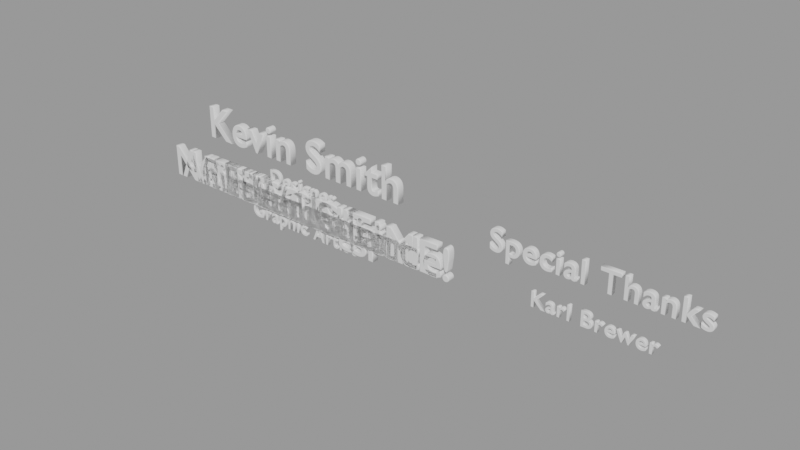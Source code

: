 # Source: intro18.blend  (saved by Blender 2.83.19; exported with 4.5.12 LTS)
import bpy
from mathutils import Matrix  # noqa: F401  (used for matrix-valued properties, if any)

bpy.ops.wm.read_factory_settings(use_empty=True)
scene = bpy.context.scene
scene.name = 'text'

# ---- collections
col_credits = bpy.data.collections.new('Credits'); scene.collection.children.link(col_credits)
col_intro_text = bpy.data.collections.new('Intro Text'); scene.collection.children.link(col_intro_text)

# ---- curves / text
txt_text_012 = bpy.data.curves.new('Text.012', 'FONT')
txt_text_012.dimensions = '2D'
txt_text_012.body = 'C'
txt_text_012.use_path_clamp = True
txt_text_012.bevel_resolution = 3
txt_text_012.extrude = 0.07
txt_text_012.bevel_depth = 0.02
txt_text_012.align_x = 'CENTER'
txt_text_012.align_y = 'CENTER'
txt_text_012.size = 1.01
txt_text_012.space_character = 1.1
txt_text_013 = bpy.data.curves.new('Text.013', 'FONT')
txt_text_013.dimensions = '2D'
txt_text_013.body = 'Intro'
txt_text_013.use_path_clamp = True
txt_text_013.bevel_resolution = 3
txt_text_013.extrude = 0.07
txt_text_013.bevel_depth = 0.02
txt_text_013.align_x = 'CENTER'
txt_text_013.align_y = 'CENTER'
txt_text_013.size = 1.01
txt_text_013.space_character = 1.1
txt_text_014 = bpy.data.curves.new('Text.014', 'FONT')
txt_text_014.dimensions = '2D'
txt_text_014.body = 'Designer\nProgrammer\nGraphic Artist'
txt_text_014.use_path_clamp = True
txt_text_014.bevel_resolution = 3
txt_text_014.extrude = 0.07
txt_text_014.bevel_depth = 0.02
txt_text_014.align_x = 'CENTER'
txt_text_014.align_y = 'CENTER'
txt_text_014.size = 1.01
txt_text_014.space_character = 1.1
txt_text_015 = bpy.data.curves.new('Text.015', 'FONT')
txt_text_015.dimensions = '2D'
txt_text_015.body = 'Kevin Smith'
txt_text_015.use_path_clamp = True
txt_text_015.bevel_resolution = 3
txt_text_015.extrude = 0.07
txt_text_015.bevel_depth = 0.02
txt_text_015.align_x = 'CENTER'
txt_text_015.align_y = 'CENTER'
txt_text_015.size = 1.01
txt_text_015.space_character = 1.1
txt_text_016 = bpy.data.curves.new('Text.016', 'FONT')
txt_text_016.dimensions = '2D'
txt_text_016.body = 'Karl Brewer'
txt_text_016.use_path_clamp = True
txt_text_016.bevel_resolution = 3
txt_text_016.extrude = 0.07
txt_text_016.bevel_depth = 0.02
txt_text_016.align_x = 'CENTER'
txt_text_016.align_y = 'CENTER'
txt_text_016.size = 1.01
txt_text_016.space_character = 1.1
txt_text_017 = bpy.data.curves.new('Text.017', 'FONT')
txt_text_017.dimensions = '2D'
txt_text_017.body = 'Special Thanks'
txt_text_017.use_path_clamp = True
txt_text_017.bevel_resolution = 3
txt_text_017.extrude = 0.07
txt_text_017.bevel_depth = 0.02
txt_text_017.align_x = 'CENTER'
txt_text_017.align_y = 'CENTER'
txt_text_017.size = 1.01
txt_text_017.space_character = 1.1
txt_text_001 = bpy.data.curves.new('Text.001', 'FONT')
txt_text_001.dimensions = '2D'
txt_text_001.body = 'Arrival'
txt_text_001.use_path_clamp = True
txt_text_001.bevel_resolution = 3
txt_text_001.extrude = 0.07
txt_text_001.bevel_depth = 0.02
txt_text_001.align_x = 'CENTER'
txt_text_001.align_y = 'CENTER'
txt_text_001.size = 1.01
txt_text_001.space_character = 1.1
txt_text_002 = bpy.data.curves.new('Text.002', 'FONT')
txt_text_002.dimensions = '2D'
txt_text_002.body = 'First Contact'
txt_text_002.use_path_clamp = True
txt_text_002.bevel_resolution = 3
txt_text_002.extrude = 0.07
txt_text_002.bevel_depth = 0.02
txt_text_002.align_x = 'CENTER'
txt_text_002.align_y = 'CENTER'
txt_text_002.size = 1.01
txt_text_002.space_character = 1.1
txt_text_003 = bpy.data.curves.new('Text.003', 'FONT')
txt_text_003.dimensions = '2D'
txt_text_003.body = 'Bonding'
txt_text_003.use_path_clamp = True
txt_text_003.bevel_resolution = 3
txt_text_003.extrude = 0.07
txt_text_003.bevel_depth = 0.02
txt_text_003.align_x = 'CENTER'
txt_text_003.align_y = 'CENTER'
txt_text_003.size = 1.01
txt_text_003.space_character = 1.1
txt_text_004 = bpy.data.curves.new('Text.004', 'FONT')
txt_text_004.dimensions = '2D'
txt_text_004.body = 'Friendship'
txt_text_004.use_path_clamp = True
txt_text_004.bevel_resolution = 3
txt_text_004.extrude = 0.07
txt_text_004.bevel_depth = 0.02
txt_text_004.align_x = 'CENTER'
txt_text_004.align_y = 'CENTER'
txt_text_004.size = 1.01
txt_text_004.space_character = 1.1
txt_text_005 = bpy.data.curves.new('Text.005', 'FONT')
txt_text_005.dimensions = '2D'
txt_text_005.body = 'War...'
txt_text_005.use_path_clamp = True
txt_text_005.bevel_resolution = 3
txt_text_005.extrude = 0.07
txt_text_005.bevel_depth = 0.02
txt_text_005.align_x = 'CENTER'
txt_text_005.align_y = 'CENTER'
txt_text_005.size = 1.01
txt_text_005.space_character = 1.1
txt_text_006 = bpy.data.curves.new('Text.006', 'FONT')
txt_text_006.dimensions = '2D'
txt_text_006.body = 'Destruction'
txt_text_006.use_path_clamp = True
txt_text_006.bevel_resolution = 3
txt_text_006.extrude = 0.07
txt_text_006.bevel_depth = 0.02
txt_text_006.align_x = 'CENTER'
txt_text_006.align_y = 'CENTER'
txt_text_006.size = 1.01
txt_text_006.space_character = 1.1
txt_text_007 = bpy.data.curves.new('Text.007', 'FONT')
txt_text_007.dimensions = '2D'
txt_text_007.body = 'Loneliness'
txt_text_007.use_path_clamp = True
txt_text_007.bevel_resolution = 3
txt_text_007.extrude = 0.07
txt_text_007.bevel_depth = 0.02
txt_text_007.align_x = 'CENTER'
txt_text_007.align_y = 'CENTER'
txt_text_007.size = 1.01
txt_text_007.space_character = 1.1
txt_text_008 = bpy.data.curves.new('Text.008', 'FONT')
txt_text_008.dimensions = '2D'
txt_text_008.body = 'Never Again'
txt_text_008.use_path_clamp = True
txt_text_008.bevel_resolution = 3
txt_text_008.extrude = 0.07
txt_text_008.bevel_depth = 0.02
txt_text_008.align_x = 'CENTER'
txt_text_008.align_y = 'CENTER'
txt_text_008.size = 1.01
txt_text_008.space_character = 1.1
txt_text_009 = bpy.data.curves.new('Text.009', 'FONT')
txt_text_009.dimensions = '2D'
txt_text_009.body = 'A New Friend'
txt_text_009.use_path_clamp = True
txt_text_009.bevel_resolution = 3
txt_text_009.extrude = 0.07
txt_text_009.bevel_depth = 0.02
txt_text_009.align_x = 'CENTER'
txt_text_009.align_y = 'CENTER'
txt_text_009.size = 1.01
txt_text_009.space_character = 1.1
txt_text_010 = bpy.data.curves.new('Text.010', 'FONT')
txt_text_010.dimensions = '2D'
txt_text_010.body = 'NOT THIS TIME!'
txt_text_010.use_path_clamp = True
txt_text_010.bevel_resolution = 3
txt_text_010.extrude = 0.07
txt_text_010.bevel_depth = 0.02
txt_text_010.align_x = 'CENTER'
txt_text_010.align_y = 'CENTER'
txt_text_010.size = 1.01
txt_text_010.space_character = 1.1
txt_text_011 = bpy.data.curves.new('Text.011', 'FONT')
txt_text_011.dimensions = '2D'
txt_text_011.body = 'Another Chance'
txt_text_011.use_path_clamp = True
txt_text_011.bevel_resolution = 3
txt_text_011.extrude = 0.07
txt_text_011.bevel_depth = 0.02
txt_text_011.align_x = 'CENTER'
txt_text_011.align_y = 'CENTER'
txt_text_011.size = 1.01
txt_text_011.space_character = 1.1

# ---- objects
ob_play = bpy.data.objects.new('Play', txt_text_012)
ob_intro = bpy.data.objects.new('Intro', txt_text_013)
ob_credits = bpy.data.objects.new('Credits', txt_text_014)
ob_credits_001 = bpy.data.objects.new('Credits.001', txt_text_015)
ob_credits_002 = bpy.data.objects.new('Credits.002', txt_text_016)
ob_credits_003 = bpy.data.objects.new('Credits.003', txt_text_017)
ob_0_arrival = bpy.data.objects.new('0-Arrival', txt_text_001)
ob_1_first_contact = bpy.data.objects.new('1-First Contact', txt_text_002)
ob_2_bike = bpy.data.objects.new('2-Bike', txt_text_003)
ob_3_beach = bpy.data.objects.new('3-Beach', txt_text_004)
ob_4_war = bpy.data.objects.new('4-War', txt_text_005)
ob_5_missiles = bpy.data.objects.new('5-Missiles', txt_text_006)
ob_6_death = bpy.data.objects.new('6-Death', txt_text_007)
ob_7_never_again = bpy.data.objects.new('7-Never Again', txt_text_008)
ob_8_a_new_friend = bpy.data.objects.new('8-A New Friend', txt_text_009)
ob_9_not_this_time = bpy.data.objects.new('9-Not This TIme', txt_text_010)
ob_10_another_chance = bpy.data.objects.new('10-Another Chance', txt_text_011)

# ---- transforms, parenting, visibility, modifiers, constraints
ob_play.location = (0.0, 0.0, 0.0)
ob_play.rotation_euler = (1.571, 2.22e-16, 2.22e-16)
ob_play.lineart.crease_threshold = 0.0
ob_intro.location = (0.0, 0.0, 0.0)
ob_intro.rotation_euler = (1.571, 2.22e-16, 2.22e-16)
ob_intro.lineart.crease_threshold = 0.0
ob_credits.location = (0.0, 0.0, 0.0)
ob_credits.rotation_euler = (1.571, 2.22e-16, 2.22e-16)
ob_credits.scale = (0.461, 0.461, 0.461)
ob_credits.lineart.crease_threshold = 0.0
ob_credits_001.location = (0.0, 0.0, 1.261)
ob_credits_001.rotation_euler = (1.571, 2.22e-16, 2.22e-16)
ob_credits_001.lineart.crease_threshold = 0.0
ob_credits_002.location = (6.99, 0.0, 0.0)
ob_credits_002.rotation_euler = (1.571, 2.22e-16, 2.22e-16)
ob_credits_002.scale = (0.461, 0.461, 0.461)
ob_credits_002.lineart.crease_threshold = 0.0
ob_credits_003.location = (6.99, 0.0, 0.9072)
ob_credits_003.rotation_euler = (1.571, 2.22e-16, 2.22e-16)
ob_credits_003.scale = (0.666, 0.666, 0.666)
ob_credits_003.lineart.crease_threshold = 0.0
ob_0_arrival.location = (0.0, 0.0, 0.0)
ob_0_arrival.rotation_euler = (1.571, 2.22e-16, 2.22e-16)
ob_0_arrival.lineart.crease_threshold = 0.0
ob_1_first_contact.location = (0.0, 0.0, 0.0)
ob_1_first_contact.rotation_euler = (1.571, 2.22e-16, 2.22e-16)
ob_1_first_contact.lineart.crease_threshold = 0.0
ob_2_bike.location = (0.0, 0.0, 0.0)
ob_2_bike.rotation_euler = (1.571, 2.22e-16, 2.22e-16)
ob_2_bike.lineart.crease_threshold = 0.0
ob_3_beach.location = (0.0, 0.0, 0.0)
ob_3_beach.rotation_euler = (1.571, 2.22e-16, 2.22e-16)
ob_3_beach.lineart.crease_threshold = 0.0
ob_4_war.location = (0.0, 0.0, 0.0)
ob_4_war.rotation_euler = (1.571, 2.22e-16, 2.22e-16)
ob_4_war.lineart.crease_threshold = 0.0
ob_5_missiles.location = (0.0, 0.0, 0.0)
ob_5_missiles.rotation_euler = (1.571, 2.22e-16, 2.22e-16)
ob_5_missiles.lineart.crease_threshold = 0.0
ob_6_death.location = (0.0, 0.0, 0.0)
ob_6_death.rotation_euler = (1.571, 2.22e-16, 2.22e-16)
ob_6_death.lineart.crease_threshold = 0.0
ob_7_never_again.location = (0.0, 0.0, 0.0)
ob_7_never_again.rotation_euler = (1.571, 2.22e-16, 2.22e-16)
ob_7_never_again.lineart.crease_threshold = 0.0
ob_8_a_new_friend.location = (0.0, 0.0, 0.0)
ob_8_a_new_friend.rotation_euler = (1.571, 2.22e-16, 2.22e-16)
ob_8_a_new_friend.lineart.crease_threshold = 0.0
ob_9_not_this_time.location = (0.0, 0.0, 0.0)
ob_9_not_this_time.rotation_euler = (1.571, 2.22e-16, 2.22e-16)
ob_9_not_this_time.lineart.crease_threshold = 0.0
ob_10_another_chance.location = (0.0, 0.0, 0.0)
ob_10_another_chance.rotation_euler = (1.571, 2.22e-16, 2.22e-16)
ob_10_another_chance.lineart.crease_threshold = 0.0

# ---- collection membership
scene.collection.objects.link(ob_play)
scene.collection.objects.link(ob_intro)
col_credits.objects.link(ob_credits)
col_credits.objects.link(ob_credits_001)
col_credits.objects.link(ob_credits_002)
col_credits.objects.link(ob_credits_003)
col_intro_text.objects.link(ob_0_arrival)
col_intro_text.objects.link(ob_1_first_contact)
col_intro_text.objects.link(ob_2_bike)
col_intro_text.objects.link(ob_3_beach)
col_intro_text.objects.link(ob_4_war)
col_intro_text.objects.link(ob_5_missiles)
col_intro_text.objects.link(ob_6_death)
col_intro_text.objects.link(ob_7_never_again)
col_intro_text.objects.link(ob_8_a_new_friend)
col_intro_text.objects.link(ob_9_not_this_time)
col_intro_text.objects.link(ob_10_another_chance)

# ---- scene / render settings (as saved in the file)
scene.frame_start = 1; scene.frame_end = 250; scene.frame_set(1)
scene.render.engine = 'BLENDER_EEVEE_NEXT'
scene.render.image_settings.exr_codec = 'NONE'
scene.render.simplify_subdivision_render = 0
scene.render.simplify_child_particles_render = 0.0
scene.cycles.use_denoising = False
scene.cycles.samples = 128
scene.cycles.sampling_pattern = 'TABULATED_SOBOL'
scene.cycles.use_adaptive_sampling = False
scene.cycles.use_light_tree = False
scene.view_settings.view_transform = 'Filmic'
bpy.context.view_layer.update()

# ---- added for rendering (the .blend has no active camera and no usable light): camera, sun + grey world if the file has none
cam_auto = bpy.data.cameras.new('AutoCamera')
cam_auto.lens = 50.0
cam_auto.sensor_width = 36.0
cam_auto.clip_end = 1000.0
ob_auto_camera = bpy.data.objects.new('AutoCamera', cam_auto)
scene.collection.objects.link(ob_auto_camera)
ob_auto_camera.location = (14.9228, -14.7423, 10.2998)
ob_auto_camera.rotation_euler = (1.09748, -7.21219e-08, 0.694738)
scene.camera = ob_auto_camera
light_auto_sun = bpy.data.lights.new('AutoSun', 'SUN')
light_auto_sun.energy = 3.0
light_auto_sun.angle = 0.0523599
ob_auto_sun = bpy.data.objects.new('AutoSun', light_auto_sun)
scene.collection.objects.link(ob_auto_sun)
ob_auto_sun.rotation_euler = (0.872665, 0.174533, 0.523599)
if scene.world is None:
    world_auto = bpy.data.worlds.new('AutoWorld')
    world_auto.color = (0.3, 0.3, 0.3)
    scene.world = world_auto
bpy.context.view_layer.update()
